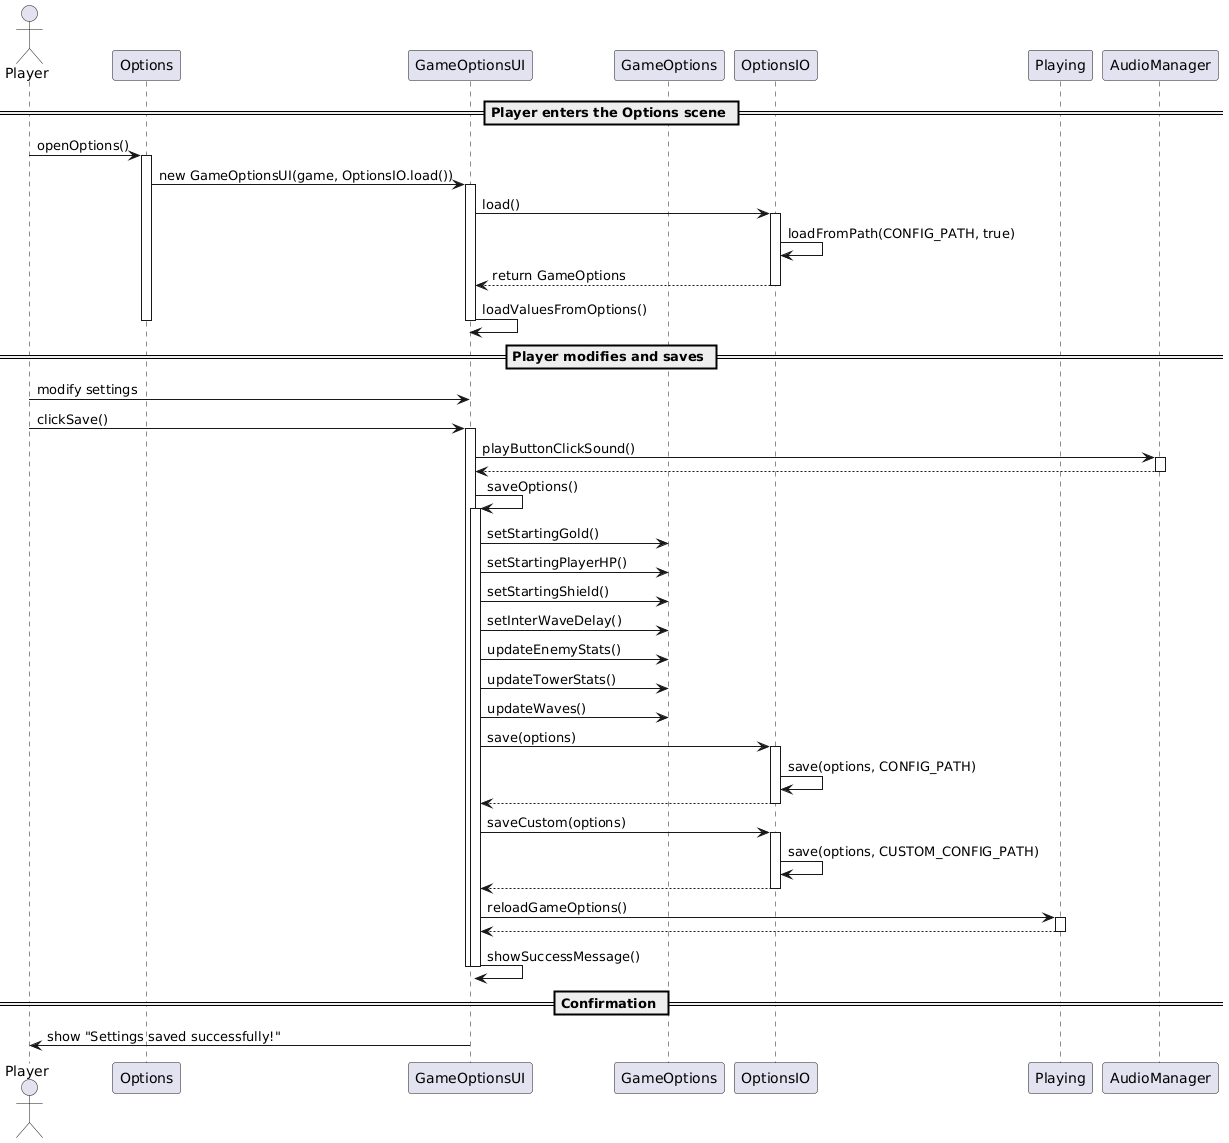

The diagram above was rendered by PlantUML. Its source (embedded in the PNG):
@startuml
actor Player

participant Options
participant GameOptionsUI
participant GameOptions
participant OptionsIO
participant Playing
participant AudioManager

== Player enters the Options scene ==

Player -> Options : openOptions()
activate Options
Options -> GameOptionsUI : new GameOptionsUI(game, OptionsIO.load())
activate GameOptionsUI
GameOptionsUI -> OptionsIO : load()
activate OptionsIO
OptionsIO -> OptionsIO : loadFromPath(CONFIG_PATH, true)
OptionsIO --> GameOptionsUI : return GameOptions
deactivate OptionsIO
GameOptionsUI -> GameOptionsUI : loadValuesFromOptions()
deactivate GameOptionsUI
deactivate Options

== Player modifies and saves ==

Player -> GameOptionsUI : modify settings
Player -> GameOptionsUI : clickSave()
activate GameOptionsUI
GameOptionsUI -> AudioManager : playButtonClickSound()
activate AudioManager
AudioManager --> GameOptionsUI
deactivate AudioManager

GameOptionsUI -> GameOptionsUI : saveOptions()
activate GameOptionsUI
GameOptionsUI -> GameOptions : setStartingGold()
GameOptionsUI -> GameOptions : setStartingPlayerHP()
GameOptionsUI -> GameOptions : setStartingShield()
GameOptionsUI -> GameOptions : setInterWaveDelay()
GameOptionsUI -> GameOptions : updateEnemyStats()
GameOptionsUI -> GameOptions : updateTowerStats()
GameOptionsUI -> GameOptions : updateWaves()

GameOptionsUI -> OptionsIO : save(options)
activate OptionsIO
OptionsIO -> OptionsIO : save(options, CONFIG_PATH)
OptionsIO --> GameOptionsUI
deactivate OptionsIO

GameOptionsUI -> OptionsIO : saveCustom(options)
activate OptionsIO
OptionsIO -> OptionsIO : save(options, CUSTOM_CONFIG_PATH)
OptionsIO --> GameOptionsUI
deactivate OptionsIO

GameOptionsUI -> Playing : reloadGameOptions()
activate Playing
Playing --> GameOptionsUI
deactivate Playing

GameOptionsUI -> GameOptionsUI : showSuccessMessage()
deactivate GameOptionsUI
deactivate GameOptionsUI

== Confirmation ==

GameOptionsUI -> Player : show "Settings saved successfully!"
@enduml